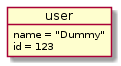

The diagram above was rendered by PlantUML. Its source (embedded in the PNG):
@startuml

object user {
name = "Dummy"
id = 123
}


@enduml